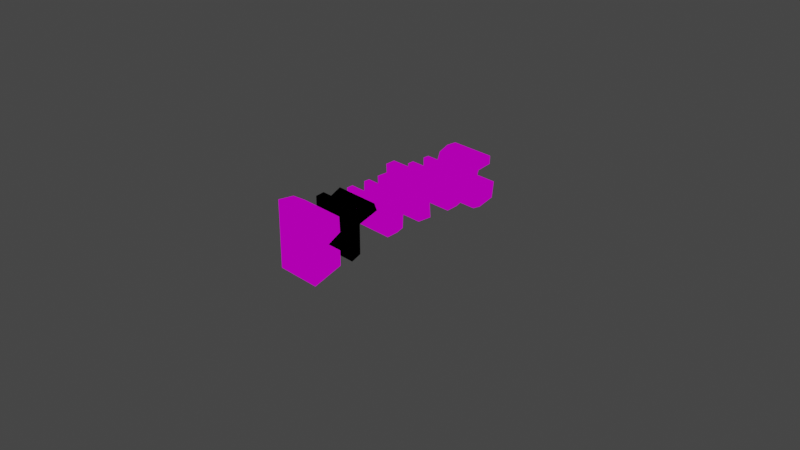 # Source: brutus.blend  (saved by Blender 2.91.10; exported with 4.5.12 LTS)
import bpy
from mathutils import Matrix  # noqa: F401  (used for matrix-valued properties, if any)

bpy.ops.wm.read_factory_settings(use_empty=True)
scene = bpy.context.scene
scene.name = 'Scene'

# ---- collections
col_collection = bpy.data.collections.new('Collection'); scene.collection.children.link(col_collection)

# ---- images (referenced by path relative to the original .blend; pixels are not part of the script)
import os
ASSET_DIR = os.environ.get("B2B_ASSET_DIR", "")  # directory of the original .blend (textures are referenced by path, not embedded)
HERE = os.path.dirname(os.path.abspath(__file__))  # packed textures are extracted next to this script under _unpacked/

def load_image(name, relpath, width, height, colorspace="sRGB"):
    """Load a texture the original file referenced (path relative to the .blend, or extracted next to this script)."""
    p = next((c for c in (os.path.join(HERE, relpath), os.path.join(ASSET_DIR, relpath)) if relpath and os.path.exists(c)), "")
    if p:
        img = bpy.data.images.load(p, check_existing=True)
        img.name = name
    else:  # same state as the original file: an image datablock whose file is absent (Cycles renders it pink)
        img = bpy.data.images.new(name, width, height)
        img.source = "FILE"
        img.filepath = "//" + (relpath or name)
    img.colorspace_settings.name = colorspace
    return img
img_oceanblue_png = load_image('oceanblue.png', 'oceanblue.png', 1024, 1024, 'sRGB')

# ---- materials (node trees are filled in below, after node groups)
mat_sm64_material = bpy.data.materials.new('sm64_material')
mat_sm64_material.use_transparency_overlap = False
mat_sm64_material.show_transparent_back = False
mat_sm64_material.use_transparent_shadow = False

# ---- node groups
ng_create_tex_coord_u_f3d_v3 = bpy.data.node_groups.new('Create Tex Coord U F3D v3', 'ShaderNodeTree')
_s = ng_create_tex_coord_u_f3d_v3.interface.new_socket(name='Color', in_out='OUTPUT', socket_type='NodeSocketColor')
_s.default_value = (0.0, 0.0, 0.0, 0.0)
_s = ng_create_tex_coord_u_f3d_v3.interface.new_socket(name='UV', in_out='INPUT', socket_type='NodeSocketFloat')
_s = ng_create_tex_coord_u_f3d_v3.interface.new_socket(name='Image Factor', in_out='INPUT', socket_type='NodeSocketFloat')
_s = ng_create_tex_coord_u_f3d_v3.interface.new_socket(name='Normalized L', in_out='INPUT', socket_type='NodeSocketFloat')
_s = ng_create_tex_coord_u_f3d_v3.interface.new_socket(name='Normalized H', in_out='INPUT', socket_type='NodeSocketFloat')
_s = ng_create_tex_coord_u_f3d_v3.interface.new_socket(name='Clamp', in_out='INPUT', socket_type='NodeSocketFloat')
_s = ng_create_tex_coord_u_f3d_v3.interface.new_socket(name='Normalized Mask', in_out='INPUT', socket_type='NodeSocketFloat')
_s = ng_create_tex_coord_u_f3d_v3.interface.new_socket(name='Mirror', in_out='INPUT', socket_type='NodeSocketFloat')
_s = ng_create_tex_coord_u_f3d_v3.interface.new_socket(name='Shift', in_out='INPUT', socket_type='NodeSocketFloat')
_s = ng_create_tex_coord_u_f3d_v3.interface.new_socket(name='Scale', in_out='INPUT', socket_type='NodeSocketFloat')
_s = ng_create_tex_coord_u_f3d_v3.interface.new_socket(name='Normalized Half Pixel', in_out='INPUT', socket_type='NodeSocketFloat')
_N = ng_create_tex_coord_u_f3d_v3.nodes; _L = ng_create_tex_coord_u_f3d_v3.links
n0 = _N.new('NodeGroupInput'); n0.name = 'Group Input'; n0.location = (-800, 0)
n1 = _N.new('NodeGroupOutput'); n1.name = 'Group Output'; n1.location = (2800, 0)
n2 = _N.new('ShaderNodeMath'); n2.name = 'Math'; n2.location = (-400, 0)
n2.operation = 'POWER'
n2.inputs[2].default_value = 0.0
n3 = _N.new('ShaderNodeMath'); n3.name = 'Math.001'; n3.location = (-400, -200)
n3.operation = 'MULTIPLY'
n3.inputs[2].default_value = 0.0
n4 = _N.new('ShaderNodeMath'); n4.name = 'Math.002'; n4.location = (-200, -200)
n4.operation = 'MULTIPLY'
n4.inputs[2].default_value = 0.0
n5 = _N.new('ShaderNodeMath'); n5.name = 'Math.003'; n5.location = (0, 0)
n5.operation = 'SUBTRACT'
n5.inputs[2].default_value = 0.0
n6 = _N.new('ShaderNodeMath'); n6.name = 'Max of NOT zero'; n6.location = (200, 0)
n6.label = 'Max of NOT zero'
n6.operation = 'MAXIMUM'
n6.inputs[2].default_value = 0.0
n7 = _N.new('ShaderNodeMath'); n7.name = 'Math.004'; n7.location = (400, 200)
n7.operation = 'SUBTRACT'
n7.inputs[2].default_value = 0.0
n8 = _N.new('ShaderNodeMath'); n8.name = 'Math.005'; n8.location = (400, 0)
n8.operation = 'MINIMUM'
n8.inputs[2].default_value = 0.0
n9 = _N.new('ShaderNodeMix'); n9.name = 'Mix'; n9.location = (600, 0)
n9.data_type = 'RGBA'
n10 = _N.new('ShaderNodeMath'); n10.name = 'Math.006'; n10.location = (800, -400)
n10.operation = 'MODULO'
n10.inputs[2].default_value = 0.0
n11 = _N.new('ShaderNodeMath'); n11.name = 'Math.007'; n11.location = (800, 0)
n11.operation = 'LESS_THAN'
n11.inputs[1].default_value = 0.0
n11.inputs[2].default_value = 0.0
n12 = _N.new('ShaderNodeMath'); n12.name = 'Math.008'; n12.location = (800, -200)
n12.inputs[2].default_value = 0.0
n13 = _N.new('ShaderNodeMix'); n13.name = 'Mix.001'; n13.location = (1000, -200)
n13.data_type = 'RGBA'
n14 = _N.new('ShaderNodeMath'); n14.name = 'Math.009'; n14.location = (1000, -600)
n14.operation = 'ABSOLUTE'
n14.inputs[1].default_value = 0.0
n14.inputs[2].default_value = 0.0
n15 = _N.new('ShaderNodeMath'); n15.name = 'Math.010'; n15.location = (1200, -600)
n15.operation = 'DIVIDE'
n15.inputs[2].default_value = 0.0
n16 = _N.new('ShaderNodeMath'); n16.name = 'Math.011'; n16.location = (1400, -600)
n16.operation = 'FLOOR'
n16.inputs[1].default_value = 0.0
n16.inputs[2].default_value = 0.0
n17 = _N.new('ShaderNodeMath'); n17.name = 'Math.012'; n17.location = (1600, -600)
n17.operation = 'MODULO'
n17.inputs[1].default_value = 2.0
n17.inputs[2].default_value = 0.0
n18 = _N.new('ShaderNodeMath'); n18.name = 'Math.013'; n18.location = (1600, -800)
n18.operation = 'SUBTRACT'
n18.inputs[0].default_value = 1.0
n18.inputs[2].default_value = 0.0
n19 = _N.new('ShaderNodeMix'); n19.name = 'Mix.002'; n19.location = (1800, -600)
n19.data_type = 'RGBA'
n20 = _N.new('ShaderNodeMath'); n20.name = 'Math.014'; n20.location = (2000, -400)
n20.operation = 'MULTIPLY'
n20.inputs[2].default_value = 0.0
n21 = _N.new('ShaderNodeMath'); n21.name = 'Math.015'; n21.location = (2000, -200)
n21.operation = 'SUBTRACT'
n21.inputs[2].default_value = 0.0
n22 = _N.new('ShaderNodeMix'); n22.name = 'Mix.003'; n22.location = (2200, -200)
n22.data_type = 'RGBA'
n23 = _N.new('ShaderNodeMath'); n23.name = 'Math.016'; n23.location = (800, -1000)
n23.operation = 'GREATER_THAN'
n23.inputs[1].default_value = 0.0
n23.inputs[2].default_value = 0.0
n24 = _N.new('ShaderNodeMix'); n24.name = 'Mix.004'; n24.location = (2400, -200)
n24.data_type = 'RGBA'
_L.new(n0.outputs[7], n2.inputs[1])
_L.new(n0.outputs[0], n3.inputs[0])
_L.new(n2.outputs[0], n3.inputs[1])
_L.new(n3.outputs[0], n4.inputs[0])
_L.new(n0.outputs[8], n4.inputs[1])
_L.new(n4.outputs[0], n5.inputs[0])
_L.new(n0.outputs[2], n5.inputs[1])
_L.new(n0.outputs[9], n6.inputs[0])
_L.new(n5.outputs[0], n6.inputs[1])
_L.new(n0.outputs[3], n7.inputs[0])
_L.new(n0.outputs[9], n7.inputs[1])
_L.new(n7.outputs[0], n8.inputs[0])
_L.new(n6.outputs[0], n8.inputs[1])
_L.new(n0.outputs[4], n9.inputs[0])
_L.new(n5.outputs[0], n9.inputs[6])
_L.new(n8.outputs[0], n9.inputs[7])
_L.new(n9.outputs[2], n10.inputs[0])
_L.new(n0.outputs[5], n10.inputs[1])
_L.new(n9.outputs[2], n11.inputs[0])
_L.new(n0.outputs[5], n12.inputs[0])
_L.new(n10.outputs[0], n12.inputs[1])
_L.new(n11.outputs[0], n13.inputs[0])
_L.new(n10.outputs[0], n13.inputs[6])
_L.new(n12.outputs[0], n13.inputs[7])
_L.new(n9.outputs[2], n14.inputs[0])
_L.new(n14.outputs[0], n15.inputs[0])
_L.new(n0.outputs[5], n15.inputs[1])
_L.new(n15.outputs[0], n16.inputs[0])
_L.new(n16.outputs[0], n17.inputs[0])
_L.new(n17.outputs[0], n18.inputs[1])
_L.new(n11.outputs[0], n19.inputs[0])
_L.new(n17.outputs[0], n19.inputs[6])
_L.new(n18.outputs[0], n19.inputs[7])
_L.new(n19.outputs[2], n20.inputs[0])
_L.new(n0.outputs[6], n20.inputs[1])
_L.new(n0.outputs[5], n21.inputs[0])
_L.new(n13.outputs[2], n21.inputs[1])
_L.new(n20.outputs[0], n22.inputs[0])
_L.new(n13.outputs[2], n22.inputs[6])
_L.new(n21.outputs[0], n22.inputs[7])
_L.new(n0.outputs[5], n23.inputs[0])
_L.new(n23.outputs[0], n24.inputs[0])
_L.new(n8.outputs[0], n24.inputs[6])
_L.new(n22.outputs[2], n24.inputs[7])
_L.new(n24.outputs[2], n1.inputs[0])
n1.is_active_output = True
ng_create_tex_coord_v_f3d_v3 = bpy.data.node_groups.new('Create Tex Coord V F3D v3', 'ShaderNodeTree')
_s = ng_create_tex_coord_v_f3d_v3.interface.new_socket(name='Color', in_out='OUTPUT', socket_type='NodeSocketColor')
_s.default_value = (0.0, 0.0, 0.0, 0.0)
_s = ng_create_tex_coord_v_f3d_v3.interface.new_socket(name='UV', in_out='INPUT', socket_type='NodeSocketFloat')
_s = ng_create_tex_coord_v_f3d_v3.interface.new_socket(name='Image Factor', in_out='INPUT', socket_type='NodeSocketFloat')
_s = ng_create_tex_coord_v_f3d_v3.interface.new_socket(name='Normalized L', in_out='INPUT', socket_type='NodeSocketFloat')
_s = ng_create_tex_coord_v_f3d_v3.interface.new_socket(name='Normalized H', in_out='INPUT', socket_type='NodeSocketFloat')
_s = ng_create_tex_coord_v_f3d_v3.interface.new_socket(name='Clamp', in_out='INPUT', socket_type='NodeSocketFloat')
_s = ng_create_tex_coord_v_f3d_v3.interface.new_socket(name='Normalized Mask', in_out='INPUT', socket_type='NodeSocketFloat')
_s = ng_create_tex_coord_v_f3d_v3.interface.new_socket(name='Mirror', in_out='INPUT', socket_type='NodeSocketFloat')
_s = ng_create_tex_coord_v_f3d_v3.interface.new_socket(name='Shift', in_out='INPUT', socket_type='NodeSocketFloat')
_s = ng_create_tex_coord_v_f3d_v3.interface.new_socket(name='Scale', in_out='INPUT', socket_type='NodeSocketFloat')
_s = ng_create_tex_coord_v_f3d_v3.interface.new_socket(name='Normalized Half Pixel', in_out='INPUT', socket_type='NodeSocketFloat')
_N = ng_create_tex_coord_v_f3d_v3.nodes; _L = ng_create_tex_coord_v_f3d_v3.links
n0 = _N.new('NodeGroupInput'); n0.name = 'Group Input'; n0.location = (-800, 0)
n1 = _N.new('NodeGroupOutput'); n1.name = 'Group Output'; n1.location = (2800, 0)
n2 = _N.new('ShaderNodeMath'); n2.name = 'Math'; n2.location = (-400, 200)
n2.operation = 'MULTIPLY_ADD'
n2.inputs[1].default_value = -1.0
n2.inputs[2].default_value = 1.0
n3 = _N.new('ShaderNodeMath'); n3.name = 'Math.001'; n3.location = (-400, 0)
n3.operation = 'POWER'
n3.inputs[2].default_value = 0.0
n4 = _N.new('ShaderNodeMath'); n4.name = 'Math.002'; n4.location = (-400, -200)
n4.operation = 'MULTIPLY'
n4.inputs[2].default_value = 0.0
n5 = _N.new('ShaderNodeMath'); n5.name = 'Math.003'; n5.location = (-200, -200)
n5.operation = 'MULTIPLY'
n5.inputs[2].default_value = 0.0
n6 = _N.new('ShaderNodeMath'); n6.name = 'Math.004'; n6.location = (-200, -400)
n6.operation = 'MULTIPLY_ADD'
n6.inputs[1].default_value = -1.0
n6.inputs[2].default_value = 1.0
n7 = _N.new('ShaderNodeMath'); n7.name = 'Math.005'; n7.location = (0, 0)
n7.operation = 'SUBTRACT'
n7.inputs[2].default_value = 0.0
n8 = _N.new('ShaderNodeMath'); n8.name = 'Max of NOT zero'; n8.location = (200, 0)
n8.label = 'Max of NOT zero'
n8.operation = 'MAXIMUM'
n8.inputs[2].default_value = 0.0
n9 = _N.new('ShaderNodeMath'); n9.name = 'Math.006'; n9.location = (400, 200)
n9.operation = 'SUBTRACT'
n9.inputs[2].default_value = 0.0
n10 = _N.new('ShaderNodeMath'); n10.name = 'Math.007'; n10.location = (400, 0)
n10.operation = 'MINIMUM'
n10.inputs[2].default_value = 0.0
n11 = _N.new('ShaderNodeMix'); n11.name = 'Mix'; n11.location = (600, 0)
n11.data_type = 'RGBA'
n12 = _N.new('ShaderNodeMath'); n12.name = 'Math.008'; n12.location = (800, -400)
n12.operation = 'MODULO'
n12.inputs[2].default_value = 0.0
n13 = _N.new('ShaderNodeMath'); n13.name = 'Math.009'; n13.location = (800, 0)
n13.operation = 'LESS_THAN'
n13.inputs[1].default_value = 0.0
n13.inputs[2].default_value = 0.0
n14 = _N.new('ShaderNodeMath'); n14.name = 'Math.010'; n14.location = (800, -200)
n14.inputs[2].default_value = 0.0
n15 = _N.new('ShaderNodeMix'); n15.name = 'Mix.001'; n15.location = (1000, -200)
n15.data_type = 'RGBA'
n16 = _N.new('ShaderNodeMath'); n16.name = 'Math.011'; n16.location = (1000, -600)
n16.operation = 'ABSOLUTE'
n16.inputs[1].default_value = 0.0
n16.inputs[2].default_value = 0.0
n17 = _N.new('ShaderNodeMath'); n17.name = 'Math.012'; n17.location = (1200, -600)
n17.operation = 'DIVIDE'
n17.inputs[2].default_value = 0.0
n18 = _N.new('ShaderNodeMath'); n18.name = 'Math.013'; n18.location = (1400, -600)
n18.operation = 'FLOOR'
n18.inputs[1].default_value = 0.0
n18.inputs[2].default_value = 0.0
n19 = _N.new('ShaderNodeMath'); n19.name = 'Math.014'; n19.location = (1600, -600)
n19.operation = 'MODULO'
n19.inputs[1].default_value = 2.0
n19.inputs[2].default_value = 0.0
n20 = _N.new('ShaderNodeMath'); n20.name = 'Math.015'; n20.location = (1600, -800)
n20.operation = 'SUBTRACT'
n20.inputs[0].default_value = 1.0
n20.inputs[2].default_value = 0.0
n21 = _N.new('ShaderNodeMix'); n21.name = 'Mix.002'; n21.location = (1800, -600)
n21.data_type = 'RGBA'
n22 = _N.new('ShaderNodeMath'); n22.name = 'Math.016'; n22.location = (2000, -400)
n22.operation = 'MULTIPLY'
n22.inputs[2].default_value = 0.0
n23 = _N.new('ShaderNodeMath'); n23.name = 'Math.017'; n23.location = (2000, -200)
n23.operation = 'SUBTRACT'
n23.inputs[2].default_value = 0.0
n24 = _N.new('ShaderNodeMix'); n24.name = 'Mix.003'; n24.location = (2200, -200)
n24.data_type = 'RGBA'
n25 = _N.new('ShaderNodeMath'); n25.name = 'Math.018'; n25.location = (800, -1000)
n25.operation = 'GREATER_THAN'
n25.inputs[1].default_value = 0.0
n25.inputs[2].default_value = 0.0
n26 = _N.new('ShaderNodeMix'); n26.name = 'Mix.004'; n26.location = (2400, -200)
n26.data_type = 'RGBA'
_L.new(n0.outputs[0], n2.inputs[0])
_L.new(n0.outputs[7], n3.inputs[1])
_L.new(n2.outputs[0], n4.inputs[0])
_L.new(n3.outputs[0], n4.inputs[1])
_L.new(n4.outputs[0], n5.inputs[0])
_L.new(n0.outputs[8], n5.inputs[1])
_L.new(n5.outputs[0], n6.inputs[0])
_L.new(n6.outputs[0], n7.inputs[0])
_L.new(n0.outputs[2], n7.inputs[1])
_L.new(n0.outputs[9], n8.inputs[0])
_L.new(n7.outputs[0], n8.inputs[1])
_L.new(n0.outputs[3], n9.inputs[0])
_L.new(n0.outputs[9], n9.inputs[1])
_L.new(n9.outputs[0], n10.inputs[0])
_L.new(n8.outputs[0], n10.inputs[1])
_L.new(n0.outputs[4], n11.inputs[0])
_L.new(n7.outputs[0], n11.inputs[6])
_L.new(n10.outputs[0], n11.inputs[7])
_L.new(n11.outputs[2], n12.inputs[0])
_L.new(n0.outputs[5], n12.inputs[1])
_L.new(n11.outputs[2], n13.inputs[0])
_L.new(n0.outputs[5], n14.inputs[0])
_L.new(n12.outputs[0], n14.inputs[1])
_L.new(n13.outputs[0], n15.inputs[0])
_L.new(n12.outputs[0], n15.inputs[6])
_L.new(n14.outputs[0], n15.inputs[7])
_L.new(n11.outputs[2], n16.inputs[0])
_L.new(n16.outputs[0], n17.inputs[0])
_L.new(n0.outputs[5], n17.inputs[1])
_L.new(n17.outputs[0], n18.inputs[0])
_L.new(n18.outputs[0], n19.inputs[0])
_L.new(n19.outputs[0], n20.inputs[1])
_L.new(n13.outputs[0], n21.inputs[0])
_L.new(n19.outputs[0], n21.inputs[6])
_L.new(n20.outputs[0], n21.inputs[7])
_L.new(n21.outputs[2], n22.inputs[0])
_L.new(n0.outputs[6], n22.inputs[1])
_L.new(n0.outputs[5], n23.inputs[0])
_L.new(n15.outputs[2], n23.inputs[1])
_L.new(n22.outputs[0], n24.inputs[0])
_L.new(n15.outputs[2], n24.inputs[6])
_L.new(n23.outputs[0], n24.inputs[7])
_L.new(n0.outputs[5], n25.inputs[0])
_L.new(n25.outputs[0], n26.inputs[0])
_L.new(n10.outputs[0], n26.inputs[6])
_L.new(n24.outputs[2], n26.inputs[7])
_L.new(n26.outputs[2], n1.inputs[0])
n1.is_active_output = True
ng_get_uv_f3d_v3 = bpy.data.node_groups.new('Get UV F3D v3', 'ShaderNodeTree')
_s = ng_get_uv_f3d_v3.interface.new_socket(name='Vector', in_out='OUTPUT', socket_type='NodeSocketVector')
_s.min_value = 0.0
_s.max_value = 0.0
_s = ng_get_uv_f3d_v3.interface.new_socket(name='Texture Gen', in_out='INPUT', socket_type='NodeSocketFloat')
_s = ng_get_uv_f3d_v3.interface.new_socket(name='Texture Gen Linear', in_out='INPUT', socket_type='NodeSocketFloat')
_s = ng_get_uv_f3d_v3.interface.new_socket(name='Image Factor', in_out='INPUT', socket_type='NodeSocketVector')
_s.min_value = 0.0
_s.max_value = -3.403e+38
_s = ng_get_uv_f3d_v3.interface.new_socket(name='Normalized L', in_out='INPUT', socket_type='NodeSocketVector')
_s.min_value = 0.0
_s.max_value = -3.403e+38
_s = ng_get_uv_f3d_v3.interface.new_socket(name='Normalized H', in_out='INPUT', socket_type='NodeSocketVector')
_s.min_value = 0.0
_s.max_value = -3.403e+38
_s = ng_get_uv_f3d_v3.interface.new_socket(name='Clamp', in_out='INPUT', socket_type='NodeSocketVector')
_s.min_value = 0.0
_s.max_value = -3.403e+38
_s = ng_get_uv_f3d_v3.interface.new_socket(name='Normalized Mask', in_out='INPUT', socket_type='NodeSocketVector')
_s.min_value = 0.0
_s.max_value = -3.403e+38
_s = ng_get_uv_f3d_v3.interface.new_socket(name='Mirror', in_out='INPUT', socket_type='NodeSocketVector')
_s.min_value = 0.0
_s.max_value = -3.403e+38
_s = ng_get_uv_f3d_v3.interface.new_socket(name='Shift', in_out='INPUT', socket_type='NodeSocketVector')
_s.min_value = 0.0
_s.max_value = -3.403e+38
_s = ng_get_uv_f3d_v3.interface.new_socket(name='Scale', in_out='INPUT', socket_type='NodeSocketVector')
_s.min_value = 0.0
_s.max_value = -3.403e+38
_s = ng_get_uv_f3d_v3.interface.new_socket(name='Normalized Half Pixel', in_out='INPUT', socket_type='NodeSocketVector')
_s.min_value = 0.0
_s.max_value = -3.403e+38
_N = ng_get_uv_f3d_v3.nodes; _L = ng_get_uv_f3d_v3.links
n0 = _N.new('NodeGroupInput'); n0.name = 'Group Input'; n0.location = (-300, 0)
n1 = _N.new('NodeGroupOutput'); n1.name = 'Group Output'; n1.location = (2400, 0)
n2 = _N.new('ShaderNodeSeparateXYZ'); n2.name = 'Split Texture Vector'; n2.location = (0, 0)
n2.label = 'Split Texture Vector'
n3 = _N.new('ShaderNodeSeparateXYZ'); n3.name = 'Split Texture Vector.001'; n3.location = (0, -100)
n3.label = 'Split Texture Vector'
n4 = _N.new('ShaderNodeSeparateXYZ'); n4.name = 'Split Texture Vector.002'; n4.location = (0, -200)
n4.label = 'Split Texture Vector'
n5 = _N.new('ShaderNodeSeparateXYZ'); n5.name = 'Split Texture Vector.003'; n5.location = (0, -300)
n5.label = 'Split Texture Vector'
n6 = _N.new('ShaderNodeSeparateXYZ'); n6.name = 'Split Texture Vector.004'; n6.location = (0, -400)
n6.label = 'Split Texture Vector'
n7 = _N.new('ShaderNodeSeparateXYZ'); n7.name = 'Split Texture Vector.005'; n7.location = (0, -500)
n7.label = 'Split Texture Vector'
n8 = _N.new('ShaderNodeSeparateXYZ'); n8.name = 'Split Texture Vector.006'; n8.location = (0, -600)
n8.label = 'Split Texture Vector'
n9 = _N.new('ShaderNodeSeparateXYZ'); n9.name = 'Split Texture Vector.007'; n9.location = (0, -700)
n9.label = 'Split Texture Vector'
n10 = _N.new('ShaderNodeSeparateXYZ'); n10.name = 'Split Texture Vector.008'; n10.location = (0, -800)
n10.label = 'Split Texture Vector'
n11 = _N.new('ShaderNodeUVMap'); n11.name = 'UV Map'; n11.location = (300, 0)
n11.uv_map = 'UVMap'
n12 = _N.new('ShaderNodeNewGeometry'); n12.name = 'Geometry'; n12.location = (300, -100)
n13 = _N.new('ShaderNodeVectorTransform'); n13.name = 'Vector Transform'; n13.location = (300, -200)
n13.vector_type = 'NORMAL'
n13.convert_to = 'CAMERA'
n14 = _N.new('ShaderNodeVectorMath'); n14.name = 'Vector Math'; n14.location = (600, 0)
n14.inputs[1].default_value = (1.0, 1.0, 1.0)
n15 = _N.new('ShaderNodeSeparateXYZ'); n15.name = 'Separate XYZ'; n15.location = (600, -100)
n16 = _N.new('ShaderNodeMath'); n16.name = 'Math'; n16.location = (600, -200)
n16.operation = 'DIVIDE'
n16.inputs[1].default_value = -2.0
n16.inputs[2].default_value = 0.0
n17 = _N.new('ShaderNodeMath'); n17.name = 'Math.001'; n17.location = (600, -300)
n17.operation = 'DIVIDE'
n17.inputs[1].default_value = -2.0
n17.inputs[2].default_value = 0.0
n18 = _N.new('ShaderNodeMath'); n18.name = 'Math.002'; n18.location = (900, 0)
n18.operation = 'MULTIPLY'
n18.inputs[2].default_value = 0.0
n19 = _N.new('ShaderNodeMath'); n19.name = 'Math.003'; n19.location = (900, -100)
n19.operation = 'MULTIPLY'
n19.inputs[2].default_value = 0.0
n20 = _N.new('ShaderNodeCombineXYZ'); n20.name = 'Combine XYZ'; n20.location = (1200, -300)
n21 = _N.new('ShaderNodeMath'); n21.name = 'Math.004'; n21.location = (600, -600)
n21.operation = 'ARCCOSINE'
n21.inputs[1].default_value = 0.0
n21.inputs[2].default_value = 0.0
n22 = _N.new('ShaderNodeMath'); n22.name = 'Math.005'; n22.location = (600, -700)
n22.operation = 'ARCCOSINE'
n22.inputs[1].default_value = 0.0
n22.inputs[2].default_value = 0.0
n23 = _N.new('ShaderNodeMath'); n23.name = 'Math.006'; n23.location = (600, -800)
n23.operation = 'MULTIPLY'
n23.inputs[2].default_value = 0.0
n24 = _N.new('ShaderNodeMath'); n24.name = 'Math.007'; n24.location = (600, -900)
n24.operation = 'MULTIPLY'
n24.inputs[2].default_value = 0.0
n25 = _N.new('ShaderNodeCombineXYZ'); n25.name = 'Combine XYZ.001'; n25.location = (1200, -600)
n26 = _N.new('ShaderNodeMix'); n26.name = 'Mix'; n26.location = (1500, 0)
n26.data_type = 'RGBA'
n27 = _N.new('ShaderNodeMix'); n27.name = 'Mix.001'; n27.location = (1500, -100)
n27.data_type = 'RGBA'
n28 = _N.new('ShaderNodeSeparateXYZ'); n28.name = 'Separate XYZ.001'; n28.location = (1800, 500)
n29 = _N.new('ShaderNodeGroup'); n29.name = 'Create Tex Coord'; n29.location = (2000, 500)
n29.label = 'Create Tex Coord'
n29.node_tree = ng_create_tex_coord_u_f3d_v3
n30 = _N.new('ShaderNodeGroup'); n30.name = 'Create Tex Coord.001'; n30.location = (2000, 300)
n30.label = 'Create Tex Coord'
n30.node_tree = ng_create_tex_coord_v_f3d_v3
n31 = _N.new('ShaderNodeCombineXYZ'); n31.name = 'Combine XYZ.002'; n31.location = (2200, 500)
_L.new(n0.outputs[2], n2.inputs[0])
_L.new(n0.outputs[3], n3.inputs[0])
_L.new(n0.outputs[4], n4.inputs[0])
_L.new(n0.outputs[5], n5.inputs[0])
_L.new(n0.outputs[6], n6.inputs[0])
_L.new(n0.outputs[7], n7.inputs[0])
_L.new(n0.outputs[8], n8.inputs[0])
_L.new(n0.outputs[9], n9.inputs[0])
_L.new(n0.outputs[10], n10.inputs[0])
_L.new(n12.outputs[1], n13.inputs[0])
_L.new(n13.outputs[0], n14.inputs[0])
_L.new(n14.outputs[0], n15.inputs[0])
_L.new(n15.outputs[0], n16.inputs[0])
_L.new(n15.outputs[1], n17.inputs[0])
_L.new(n16.outputs[0], n18.inputs[0])
_L.new(n17.outputs[0], n19.inputs[0])
_L.new(n2.outputs[0], n18.inputs[1])
_L.new(n2.outputs[1], n19.inputs[1])
_L.new(n18.outputs[0], n20.inputs[0])
_L.new(n19.outputs[0], n20.inputs[1])
_L.new(n16.outputs[0], n21.inputs[0])
_L.new(n17.outputs[0], n22.inputs[0])
_L.new(n21.outputs[0], n23.inputs[0])
_L.new(n22.outputs[0], n24.inputs[0])
_L.new(n2.outputs[0], n23.inputs[1])
_L.new(n2.outputs[1], n24.inputs[1])
_L.new(n23.outputs[0], n25.inputs[0])
_L.new(n24.outputs[0], n25.inputs[1])
_L.new(n0.outputs[0], n26.inputs[0])
_L.new(n11.outputs[0], n26.inputs[6])
_L.new(n20.outputs[0], n26.inputs[7])
_L.new(n0.outputs[1], n27.inputs[0])
_L.new(n26.outputs[2], n27.inputs[6])
_L.new(n25.outputs[0], n27.inputs[7])
_L.new(n27.outputs[2], n28.inputs[0])
_L.new(n2.outputs[0], n29.inputs[1])
_L.new(n3.outputs[0], n29.inputs[2])
_L.new(n4.outputs[0], n29.inputs[3])
_L.new(n5.outputs[0], n29.inputs[4])
_L.new(n6.outputs[0], n29.inputs[5])
_L.new(n7.outputs[0], n29.inputs[6])
_L.new(n8.outputs[0], n29.inputs[7])
_L.new(n9.outputs[0], n29.inputs[8])
_L.new(n10.outputs[0], n29.inputs[9])
_L.new(n2.outputs[1], n30.inputs[1])
_L.new(n3.outputs[1], n30.inputs[2])
_L.new(n4.outputs[1], n30.inputs[3])
_L.new(n5.outputs[1], n30.inputs[4])
_L.new(n6.outputs[1], n30.inputs[5])
_L.new(n7.outputs[1], n30.inputs[6])
_L.new(n8.outputs[1], n30.inputs[7])
_L.new(n9.outputs[1], n30.inputs[8])
_L.new(n10.outputs[1], n30.inputs[9])
_L.new(n28.outputs[0], n29.inputs[0])
_L.new(n28.outputs[1], n30.inputs[0])
_L.new(n29.outputs[0], n31.inputs[0])
_L.new(n30.outputs[0], n31.inputs[1])
_L.new(n31.outputs[0], n1.inputs[0])
n1.is_active_output = True
ng_get_texture_color_f3d_v3 = bpy.data.node_groups.new('Get Texture Color F3D v3', 'ShaderNodeTree')
_s = ng_get_texture_color_f3d_v3.interface.new_socket(name='Color', in_out='OUTPUT', socket_type='NodeSocketColor')
_s = ng_get_texture_color_f3d_v3.interface.new_socket(name='Alpha', in_out='OUTPUT', socket_type='NodeSocketFloat')
_s = ng_get_texture_color_f3d_v3.interface.new_socket(name='Color', in_out='INPUT', socket_type='NodeSocketColor')
_s = ng_get_texture_color_f3d_v3.interface.new_socket(name='Alpha', in_out='INPUT', socket_type='NodeSocketFloat')
_s = ng_get_texture_color_f3d_v3.interface.new_socket(name='Is Greyscale', in_out='INPUT', socket_type='NodeSocketFloat')
_s = ng_get_texture_color_f3d_v3.interface.new_socket(name='Has Alpha', in_out='INPUT', socket_type='NodeSocketFloat')
_s = ng_get_texture_color_f3d_v3.interface.new_socket(name='Is Intensity', in_out='INPUT', socket_type='NodeSocketFloat')
_N = ng_get_texture_color_f3d_v3.nodes; _L = ng_get_texture_color_f3d_v3.links
n0 = _N.new('NodeGroupInput'); n0.name = 'Group Input'; n0.location = (0, 0)
n1 = _N.new('NodeGroupOutput'); n1.name = 'Group Output'; n1.location = (600, 0)
n2 = _N.new('ShaderNodeSeparateColor'); n2.name = 'Separate HSV'; n2.location = (300, 0)
n3 = _N.new('ShaderNodeMix'); n3.name = 'Mix'; n3.location = (300, -100)
n3.data_type = 'RGBA'
n4 = _N.new('ShaderNodeMix'); n4.name = 'Mix.001'; n4.location = (300, -200)
n4.data_type = 'RGBA'
n4.inputs[6].default_value = (1.0, 1.0, 1.0, 1.0)
n5 = _N.new('ShaderNodeMix'); n5.name = 'Mix.002'; n5.location = (300, -300)
n5.data_type = 'RGBA'
_L.new(n0.outputs[0], n2.inputs[0])
_L.new(n0.outputs[2], n3.inputs[0])
_L.new(n0.outputs[0], n3.inputs[6])
_L.new(n2.outputs[2], n3.inputs[7])
_L.new(n3.outputs[2], n1.inputs[0])
_L.new(n0.outputs[3], n4.inputs[0])
_L.new(n0.outputs[1], n4.inputs[7])
_L.new(n0.outputs[4], n5.inputs[0])
_L.new(n4.outputs[2], n5.inputs[6])
_L.new(n2.outputs[2], n5.inputs[7])
_L.new(n5.outputs[2], n1.inputs[1])
n1.is_active_output = True
ng_get_shade_color_f3d_v3 = bpy.data.node_groups.new('Get Shade Color F3D v3', 'ShaderNodeTree')
_s = ng_get_shade_color_f3d_v3.interface.new_socket(name='Color', in_out='OUTPUT', socket_type='NodeSocketColor')
_s = ng_get_shade_color_f3d_v3.interface.new_socket(name='Alpha', in_out='OUTPUT', socket_type='NodeSocketFloat')
_s = ng_get_shade_color_f3d_v3.interface.new_socket(name='Shading', in_out='INPUT', socket_type='NodeSocketFloat')
_s = ng_get_shade_color_f3d_v3.interface.new_socket(name='Lighting', in_out='INPUT', socket_type='NodeSocketFloat')
_s = ng_get_shade_color_f3d_v3.interface.new_socket(name='Ambient Color', in_out='INPUT', socket_type='NodeSocketColor')
_N = ng_get_shade_color_f3d_v3.nodes; _L = ng_get_shade_color_f3d_v3.links
n0 = _N.new('NodeGroupInput'); n0.name = 'Group Input'; n0.location = (-300, 0)
n1 = _N.new('NodeGroupOutput'); n1.name = 'Group Output'; n1.location = (600, 0)
n2 = _N.new('ShaderNodeBsdfDiffuse'); n2.name = 'Diffuse BSDF'; n2.location = (0, 0)
n3 = _N.new('ShaderNodeRGB'); n3.name = 'RGB'; n3.location = (0, -100)
n3.outputs[0].default_value = (1.0, 1.0, 1.0, 1.0)
n4 = _N.new('ShaderNodeShaderToRGB'); n4.name = 'Shader to RGB'; n4.location = (200, 0)
n5 = _N.new('ShaderNodeAttribute'); n5.name = 'Attribute'; n5.location = (200, -100)
n5.attribute_name = 'Col'
n6 = _N.new('ShaderNodeAttribute'); n6.name = 'Attribute.001'; n6.location = (200, -200)
n6.attribute_name = 'Alpha'
n7 = _N.new('ShaderNodeVectorMath'); n7.name = 'Vector Math'; n7.location = (400, 0)
n8 = _N.new('ShaderNodeMix'); n8.name = 'Mix'; n8.location = (600, 0)
n8.data_type = 'RGBA'
n9 = _N.new('ShaderNodeMix'); n9.name = 'Mix.001'; n9.location = (600, -100)
n9.data_type = 'RGBA'
n10 = _N.new('ShaderNodeMix'); n10.name = 'Mix.002'; n10.location = (600, -200)
n10.data_type = 'RGBA'
n10.inputs[7].default_value = (1.0, 1.0, 1.0, 1.0)
_L.new(n2.outputs[0], n4.inputs[0])
_L.new(n0.outputs[2], n7.inputs[0])
_L.new(n4.outputs[0], n7.inputs[1])
_L.new(n0.outputs[1], n8.inputs[0])
_L.new(n5.outputs[0], n8.inputs[6])
_L.new(n7.outputs[0], n8.inputs[7])
_L.new(n0.outputs[0], n9.inputs[0])
_L.new(n3.outputs[0], n9.inputs[6])
_L.new(n8.outputs[2], n9.inputs[7])
_L.new(n0.outputs[1], n10.inputs[0])
_L.new(n6.outputs[2], n10.inputs[6])
_L.new(n9.outputs[2], n1.inputs[0])
_L.new(n10.outputs[2], n1.inputs[1])
n1.is_active_output = True
ng_color_combiner_mix_f3d_v3 = bpy.data.node_groups.new('Color Combiner Mix F3D v3', 'ShaderNodeTree')
_s = ng_color_combiner_mix_f3d_v3.interface.new_socket(name='Output', in_out='OUTPUT', socket_type='NodeSocketColor')
_s = ng_color_combiner_mix_f3d_v3.interface.new_socket(name='A', in_out='INPUT', socket_type='NodeSocketColor')
_s = ng_color_combiner_mix_f3d_v3.interface.new_socket(name='B', in_out='INPUT', socket_type='NodeSocketColor')
_s = ng_color_combiner_mix_f3d_v3.interface.new_socket(name='C', in_out='INPUT', socket_type='NodeSocketColor')
_s = ng_color_combiner_mix_f3d_v3.interface.new_socket(name='D', in_out='INPUT', socket_type='NodeSocketColor')
_N = ng_color_combiner_mix_f3d_v3.nodes; _L = ng_color_combiner_mix_f3d_v3.links
n0 = _N.new('NodeGroupInput'); n0.name = 'Group Input'; n0.location = (-300, 0)
n1 = _N.new('NodeGroupOutput'); n1.name = 'Group Output'; n1.location = (600, 0)
n2 = _N.new('ShaderNodeMix'); n2.name = 'Subtract'; n2.location = (0, 0)
n2.label = 'Subtract'
n2.data_type = 'RGBA'
n2.blend_type = 'SUBTRACT'
n2.inputs[0].default_value = 1.0
n3 = _N.new('ShaderNodeMix'); n3.name = 'Multiply'; n3.location = (0, -100)
n3.label = 'Multiply'
n3.data_type = 'RGBA'
n3.blend_type = 'MULTIPLY'
n3.inputs[0].default_value = 1.0
n4 = _N.new('ShaderNodeMix'); n4.name = 'Add'; n4.location = (0, -200)
n4.label = 'Add'
n4.data_type = 'RGBA'
n4.blend_type = 'ADD'
n4.inputs[0].default_value = 1.0
_L.new(n0.outputs[0], n2.inputs[6])
_L.new(n0.outputs[1], n2.inputs[7])
_L.new(n2.outputs[2], n3.inputs[6])
_L.new(n0.outputs[2], n3.inputs[7])
_L.new(n3.outputs[2], n4.inputs[6])
_L.new(n0.outputs[3], n4.inputs[7])
_L.new(n4.outputs[2], n1.inputs[0])
n1.is_active_output = True
ng_color_combiner_alpha_mix_f3d_v3 = bpy.data.node_groups.new('Color Combiner Alpha Mix F3D v3', 'ShaderNodeTree')
_s = ng_color_combiner_alpha_mix_f3d_v3.interface.new_socket(name='Output', in_out='OUTPUT', socket_type='NodeSocketFloat')
_s = ng_color_combiner_alpha_mix_f3d_v3.interface.new_socket(name='A', in_out='INPUT', socket_type='NodeSocketFloat')
_s = ng_color_combiner_alpha_mix_f3d_v3.interface.new_socket(name='B', in_out='INPUT', socket_type='NodeSocketFloat')
_s = ng_color_combiner_alpha_mix_f3d_v3.interface.new_socket(name='C', in_out='INPUT', socket_type='NodeSocketFloat')
_s = ng_color_combiner_alpha_mix_f3d_v3.interface.new_socket(name='D', in_out='INPUT', socket_type='NodeSocketFloat')
_N = ng_color_combiner_alpha_mix_f3d_v3.nodes; _L = ng_color_combiner_alpha_mix_f3d_v3.links
n0 = _N.new('NodeGroupInput'); n0.name = 'Group Input'; n0.location = (-300, 0)
n1 = _N.new('NodeGroupOutput'); n1.name = 'Group Output'; n1.location = (600, 0)
n2 = _N.new('ShaderNodeMath'); n2.name = 'Subtract'; n2.location = (0, 0)
n2.label = 'Subtract'
n2.operation = 'SUBTRACT'
n2.inputs[2].default_value = 0.0
n3 = _N.new('ShaderNodeMath'); n3.name = 'Multiply'; n3.location = (0, -100)
n3.label = 'Multiply'
n3.operation = 'MULTIPLY'
n3.inputs[2].default_value = 0.0
n4 = _N.new('ShaderNodeMath'); n4.name = 'Add'; n4.location = (0, -200)
n4.label = 'Add'
n4.inputs[2].default_value = 0.0
_L.new(n0.outputs[0], n2.inputs[0])
_L.new(n0.outputs[1], n2.inputs[1])
_L.new(n2.outputs[0], n3.inputs[0])
_L.new(n0.outputs[2], n3.inputs[1])
_L.new(n3.outputs[0], n4.inputs[0])
_L.new(n0.outputs[3], n4.inputs[1])
_L.new(n4.outputs[0], n1.inputs[0])
n1.is_active_output = True
ng_color_combiner_f3d_v3 = bpy.data.node_groups.new('Color Combiner F3D v3', 'ShaderNodeTree')
_s = ng_color_combiner_f3d_v3.interface.new_socket(name='Color Combiner', in_out='OUTPUT', socket_type='NodeSocketColor')
_s = ng_color_combiner_f3d_v3.interface.new_socket(name='Color Combiner Alpha', in_out='OUTPUT', socket_type='NodeSocketFloat')
_s = ng_color_combiner_f3d_v3.interface.new_socket(name='Case A 1', in_out='INPUT', socket_type='NodeSocketColor')
_s = ng_color_combiner_f3d_v3.interface.new_socket(name='Case B 1', in_out='INPUT', socket_type='NodeSocketColor')
_s = ng_color_combiner_f3d_v3.interface.new_socket(name='Case C 1', in_out='INPUT', socket_type='NodeSocketColor')
_s = ng_color_combiner_f3d_v3.interface.new_socket(name='Case D 1', in_out='INPUT', socket_type='NodeSocketColor')
_s = ng_color_combiner_f3d_v3.interface.new_socket(name='Case A Alpha 1', in_out='INPUT', socket_type='NodeSocketFloat')
_s = ng_color_combiner_f3d_v3.interface.new_socket(name='Case B Alpha 1', in_out='INPUT', socket_type='NodeSocketFloat')
_s = ng_color_combiner_f3d_v3.interface.new_socket(name='Case C Alpha 1', in_out='INPUT', socket_type='NodeSocketFloat')
_s = ng_color_combiner_f3d_v3.interface.new_socket(name='Case D Alpha 1', in_out='INPUT', socket_type='NodeSocketFloat')
_N = ng_color_combiner_f3d_v3.nodes; _L = ng_color_combiner_f3d_v3.links
n0 = _N.new('NodeGroupInput'); n0.name = 'Group Input'; n0.location = (-300, 0)
n1 = _N.new('NodeGroupOutput'); n1.name = 'Group Output'; n1.location = (900, 0)
n2 = _N.new('ShaderNodeGroup'); n2.name = 'Group'; n2.location = (600, 0)
n2.node_tree = ng_color_combiner_mix_f3d_v3
n3 = _N.new('ShaderNodeGroup'); n3.name = 'Group.001'; n3.location = (600, -200)
n3.node_tree = ng_color_combiner_alpha_mix_f3d_v3
_L.new(n0.outputs[0], n2.inputs[0])
_L.new(n0.outputs[1], n2.inputs[1])
_L.new(n0.outputs[2], n2.inputs[2])
_L.new(n0.outputs[3], n2.inputs[3])
_L.new(n0.outputs[4], n3.inputs[0])
_L.new(n0.outputs[5], n3.inputs[1])
_L.new(n0.outputs[6], n3.inputs[2])
_L.new(n0.outputs[7], n3.inputs[3])
_L.new(n2.outputs[0], n1.inputs[0])
_L.new(n3.outputs[0], n1.inputs[1])
n1.is_active_output = True
ng_f3d_v3 = bpy.data.node_groups.new('F3D v3', 'ShaderNodeTree')
_s = ng_f3d_v3.interface.new_socket(name='Output', in_out='OUTPUT', socket_type='NodeSocketShader')
_s = ng_f3d_v3.interface.new_socket(name='Cycle 1 RGB', in_out='INPUT', socket_type='NodeSocketColor')
_s = ng_f3d_v3.interface.new_socket(name='Cycle 1 Alpha', in_out='INPUT', socket_type='NodeSocketFloat')
_s = ng_f3d_v3.interface.new_socket(name='Cycle 2 RGB', in_out='INPUT', socket_type='NodeSocketColor')
_s = ng_f3d_v3.interface.new_socket(name='Cycle 2 Alpha', in_out='INPUT', socket_type='NodeSocketFloat')
_s = ng_f3d_v3.interface.new_socket(name='Cycle Type', in_out='INPUT', socket_type='NodeSocketFloat')
_s = ng_f3d_v3.interface.new_socket(name='Cull Front', in_out='INPUT', socket_type='NodeSocketFloat')
_s = ng_f3d_v3.interface.new_socket(name='Cull Back', in_out='INPUT', socket_type='NodeSocketFloat')
_N = ng_f3d_v3.nodes; _L = ng_f3d_v3.links
n0 = _N.new('NodeGroupInput'); n0.name = 'Group Input'; n0.location = (-300, 0)
n1 = _N.new('NodeGroupOutput'); n1.name = 'Group Output'; n1.location = (900, 0)
n2 = _N.new('ShaderNodeMix'); n2.name = 'Cycle Mix RGB'; n2.location = (0, 0)
n2.label = 'Cycle Mix RGB'
n2.data_type = 'RGBA'
n3 = _N.new('ShaderNodeMix'); n3.name = 'Cycle Mix Alpha'; n3.location = (0, -100)
n3.label = 'Cycle Mix Alpha'
n3.data_type = 'RGBA'
n4 = _N.new('ShaderNodeNewGeometry'); n4.name = 'Is Backfacing'; n4.location = (300, 0)
n4.label = 'Is Backfacing'
n5 = _N.new('ShaderNodeMath'); n5.name = 'Multiply Cull Front'; n5.location = (600, 0)
n5.label = 'Multiply Cull Front'
n5.operation = 'MULTIPLY'
n5.inputs[2].default_value = 0.0
n6 = _N.new('ShaderNodeMath'); n6.name = 'Multiply Cull Back'; n6.location = (600, -100)
n6.label = 'Multiply Cull Back'
n6.operation = 'MULTIPLY'
n6.inputs[2].default_value = 0.0
n7 = _N.new('ShaderNodeMix'); n7.name = 'Cull Alpha'; n7.location = (600, -200)
n7.label = 'Cull Alpha'
n7.data_type = 'RGBA'
n8 = _N.new('ShaderNodeMixShader'); n8.name = 'Mix Shader'; n8.location = (900, -300)
n9 = _N.new('ShaderNodeEeveeSpecular'); n9.name = 'Specular'; n9.location = (900, -600)
n9.inputs[4].default_value = 1.0
_L.new(n0.outputs[0], n2.inputs[6])
_L.new(n0.outputs[2], n2.inputs[7])
_L.new(n0.outputs[1], n3.inputs[6])
_L.new(n0.outputs[3], n3.inputs[7])
_L.new(n0.outputs[4], n2.inputs[0])
_L.new(n0.outputs[4], n3.inputs[0])
_L.new(n0.outputs[5], n5.inputs[0])
_L.new(n0.outputs[6], n6.inputs[0])
_L.new(n3.outputs[2], n5.inputs[1])
_L.new(n3.outputs[2], n6.inputs[1])
_L.new(n4.outputs[6], n7.inputs[0])
_L.new(n5.outputs[0], n7.inputs[6])
_L.new(n6.outputs[0], n7.inputs[7])
_L.new(n2.outputs[2], n8.inputs[2])
_L.new(n7.outputs[2], n8.inputs[0])
_L.new(n9.outputs[0], n8.inputs[1])
_L.new(n8.outputs[0], n1.inputs[0])
n1.is_active_output = True

# ---- material node trees
mat_sm64_material.use_nodes = True; mat_sm64_material.node_tree.nodes.clear()
_N = mat_sm64_material.node_tree.nodes; _L = mat_sm64_material.node_tree.links
n0 = _N.new('ShaderNodeOutputMaterial'); n0.name = 'Material Output'; n0.location = (2700, 0)
n1 = _N.new('ShaderNodeGroup'); n1.name = 'Get UV 0 F3D v3'; n1.location = (0, 0)
n1.label = 'Get UV'
n1.node_tree = ng_get_uv_f3d_v3
n1.inputs[0].default_value = 0.0
n1.inputs[1].default_value = 0.0
n1.inputs[2].default_value = (32.0, 32.0, 0.0)
n1.inputs[3].default_value = (0.0, 0.0, 0.0)
n1.inputs[4].default_value = (1.0, 1.0, 0.0)
n1.inputs[5].default_value = (0.0, 0.0, 0.0)
n1.inputs[6].default_value = (1.0, 1.0, 0.0)
n1.inputs[7].default_value = (0.0, 0.0, 0.0)
n1.inputs[8].default_value = (0.0, 0.0, 0.0)
n1.inputs[9].default_value = (1.0, 1.0, 0.0)
n1.inputs[10].default_value = (0.01562, 0.01562, 0.0)
n2 = _N.new('ShaderNodeGroup'); n2.name = 'Get UV 1 F3D v3'; n2.location = (300, 0)
n2.label = 'Get UV'
n2.node_tree = ng_get_uv_f3d_v3
n2.inputs[0].default_value = 0.0
n2.inputs[1].default_value = 0.0
n2.inputs[2].default_value = (0.0, 0.0, 0.0)
n2.inputs[3].default_value = (0.0, 0.0, 0.0)
n2.inputs[4].default_value = (0.0, 0.0, 0.0)
n2.inputs[5].default_value = (0.0, 0.0, 0.0)
n2.inputs[6].default_value = (0.0, 0.0, 0.0)
n2.inputs[7].default_value = (0.0, 0.0, 0.0)
n2.inputs[8].default_value = (0.0, 0.0, 0.0)
n2.inputs[9].default_value = (0.0, 0.0, 0.0)
n2.inputs[10].default_value = (0.0, 0.0, 0.0)
n3 = _N.new('NodeUndefined'); n3.name = 'Primitive Color Output'; n3.location = (900, 0)
n3.inputs[0].default_value = (0.0, 0.0, 0.0, 1.0)
n4 = _N.new('ShaderNodeMath'); n4.name = 'Primitive Color Alpha'; n4.location = (1200, 0)
n4.inputs[1].default_value = 0.0
n4.inputs[2].default_value = 0.0
n5 = _N.new('ShaderNodeMix'); n5.name = 'Primitive Color RGB'; n5.location = (1200, -100)
n5.data_type = 'RGBA'
n5.inputs[0].default_value = 0.0
n6 = _N.new('NodeUndefined'); n6.name = 'Environment Color Output'; n6.location = (900, -100)
n6.inputs[0].default_value = (0.0, 0.0, 0.0, 1.0)
n7 = _N.new('ShaderNodeMath'); n7.name = 'Environment Color Alpha'; n7.location = (1200, -100)
n7.inputs[1].default_value = 0.0
n7.inputs[2].default_value = 0.0
n8 = _N.new('ShaderNodeMix'); n8.name = 'Environment Color RGB'; n8.location = (1200, -200)
n8.data_type = 'RGBA'
n8.inputs[0].default_value = 0.0
n9 = _N.new('ShaderNodeTexImage'); n9.name = 'Texture 0'; n9.location = (1200, -200)
n9.label = 'Texture 0'
n9.image = img_oceanblue_png
n9.interpolation = 'Closest'
n10 = _N.new('ShaderNodeTexImage'); n10.name = 'Texture 1'; n10.location = (1200, -300)
n10.label = 'Texture 1'
n11 = _N.new('ShaderNodeRGB'); n11.name = 'Chroma Key Center'; n11.location = (1200, -400)
n11.label = 'Chroma Key Center'
n11.outputs[0].default_value = (0.5, 0.5, 0.5, 1.0)
n12 = _N.new('ShaderNodeRGB'); n12.name = 'Chroma Key Scale'; n12.location = (1200, -500)
n12.label = 'Chroma Key Scale'
n12.outputs[0].default_value = (0.0, 0.0, 0.0, 1.0)
n13 = _N.new('ShaderNodeValue'); n13.name = 'LOD Fraction'; n13.location = (1200, -600)
n13.label = 'LOD Fraction'
n13.outputs[0].default_value = 0.5
n14 = _N.new('ShaderNodeValue'); n14.name = 'Primitive LOD Fraction'; n14.location = (1200, -700)
n14.label = 'Primitive LOD Fraction'
n14.outputs[0].default_value = 0.0
n15 = _N.new('ShaderNodeTexNoise'); n15.name = 'Noise'; n15.location = (1200, -800)
n15.label = 'Noise'
n15.inputs[1].default_value = 40.0
n15.inputs[2].default_value = 10.0
n16 = _N.new('ShaderNodeValue'); n16.name = 'YUV Convert K4'; n16.location = (1200, -900)
n16.label = 'YUV Convert K4'
n16.outputs[0].default_value = 0.4471
n17 = _N.new('ShaderNodeValue'); n17.name = 'YUV Convert K5'; n17.location = (1200, -1000)
n17.label = 'YUV Convert K5'
n17.outputs[0].default_value = 0.1647
n18 = _N.new('ShaderNodeValue'); n18.name = '1'; n18.location = (1200, -1100)
n18.label = '1'
n18.outputs[0].default_value = 1.0
n19 = _N.new('ShaderNodeValue'); n19.name = '0'; n19.location = (1200, -1200)
n19.label = '0'
n19.outputs[0].default_value = 0.0
n20 = _N.new('ShaderNodeGroup'); n20.name = 'Get Texture Color'; n20.location = (1500, 0)
n20.node_tree = ng_get_texture_color_f3d_v3
n20.inputs[2].default_value = 0.0
n20.inputs[3].default_value = 1.0
n20.inputs[4].default_value = 0.0
n21 = _N.new('ShaderNodeGroup'); n21.name = 'Get Texture Color.001'; n21.location = (1500, -200)
n21.node_tree = ng_get_texture_color_f3d_v3
n21.inputs[2].default_value = 0.0
n21.inputs[3].default_value = 0.0
n21.inputs[4].default_value = 0.0
n22 = _N.new('ShaderNodeGroup'); n22.name = 'Shade Color'; n22.location = (1800, 0)
n22.label = 'Shade Color'
n22.node_tree = ng_get_shade_color_f3d_v3
n22.inputs[0].default_value = 1.0
n22.inputs[1].default_value = 1.0
n22.inputs[2].default_value = (1.0, 1.0, 1.0, 1.0)
n23 = _N.new('ShaderNodeGroup'); n23.name = 'Color Combiner Cycle 1 F3D v3'; n23.location = (2100, 0)
n23.node_tree = ng_color_combiner_f3d_v3
n24 = _N.new('ShaderNodeGroup'); n24.name = 'Color Combiner Cycle 2 F3D v3'; n24.location = (2100, -400)
n24.node_tree = ng_color_combiner_f3d_v3
n25 = _N.new('ShaderNodeGroup'); n25.name = 'F3D v3'; n25.location = (2400, 0)
n25.node_tree = ng_f3d_v3
n25.inputs[4].default_value = 0.0
n25.inputs[5].default_value = 1.0
n25.inputs[6].default_value = 0.0
_L.new(n3.outputs[1], n4.inputs[0])
_L.new(n3.outputs[0], n5.inputs[6])
_L.new(n6.outputs[1], n7.inputs[0])
_L.new(n6.outputs[0], n8.inputs[6])
_L.new(n1.outputs[0], n9.inputs[0])
_L.new(n2.outputs[0], n10.inputs[0])
_L.new(n9.outputs[0], n20.inputs[0])
_L.new(n9.outputs[1], n20.inputs[1])
_L.new(n10.outputs[0], n21.inputs[0])
_L.new(n10.outputs[1], n21.inputs[1])
_L.new(n23.outputs[0], n25.inputs[0])
_L.new(n23.outputs[1], n25.inputs[1])
_L.new(n24.outputs[0], n25.inputs[2])
_L.new(n24.outputs[1], n25.inputs[3])
_L.new(n25.outputs[0], n0.inputs[0])
_L.new(n20.outputs[0], n23.inputs[0])
_L.new(n19.outputs[0], n23.inputs[1])
_L.new(n22.outputs[0], n23.inputs[2])
_L.new(n19.outputs[0], n23.inputs[3])
_L.new(n19.outputs[0], n23.inputs[4])
_L.new(n19.outputs[0], n23.inputs[5])
_L.new(n19.outputs[0], n23.inputs[6])
_L.new(n7.outputs[0], n23.inputs[7])
_L.new(n20.outputs[0], n24.inputs[0])
_L.new(n19.outputs[0], n24.inputs[1])
_L.new(n22.outputs[0], n24.inputs[2])
_L.new(n19.outputs[0], n24.inputs[3])
_L.new(n19.outputs[0], n24.inputs[4])
_L.new(n19.outputs[0], n24.inputs[5])
_L.new(n19.outputs[0], n24.inputs[6])
_L.new(n7.outputs[0], n24.inputs[7])
n0.is_active_output = True

# ---- world
world_world = bpy.data.worlds.new('World'); scene.world = world_world
world_world.use_nodes = True; world_world.node_tree.nodes.clear()
_N = world_world.node_tree.nodes; _L = world_world.node_tree.links
n0 = _N.new('ShaderNodeOutputWorld'); n0.name = 'World Output'; n0.location = (300, 300)
n1 = _N.new('ShaderNodeBackground'); n1.name = 'Background'; n1.location = (10, 300)
n1.inputs[0].default_value = (0.05088, 0.05088, 0.05088, 1.0)
_L.new(n1.outputs[0], n0.inputs[0])
n0.is_active_output = True
world_world.color = (0.05088, 0.05088, 0.05088)
world_world.use_sun_shadow = False
world_world.sun_shadow_jitter_overblur = 0.0

# ---- cameras
cam_camera = bpy.data.cameras.new('Camera')
cam_camera.clip_end = 100.0
cam_camera.ortho_scale = 7.314

# ---- lights
light_light = bpy.data.lights.new('Light', 'POINT')
light_light.transmission_factor = 0.0
light_light.energy = 1000.0
light_light.shadow_soft_size = 0.1
light_light.shadow_maximum_resolution = 0.006
light_light.use_absolute_resolution = True

# ---- meshes
me_plane = bpy.data.meshes.new('Plane')
me_plane.from_pydata([(-5.76e-08, -1.112, -0.3559), (-5.76e-08, -1.112, 0.3954), (-6.563e-08, -0.9284, 0.3763), (-7.167e-08, -0.79, 0.288), (-7.198e-08, -0.7829, 0.1187), (-6.344e-08, -0.9785, 0.01137), (-7.178e-08, -0.7877, -0.07927), (-7.178e-08, -0.7877, -0.2462), (-6.25e-08, -0.9999, -0.2081), (-6.907e-08, -0.8497, -0.2009), (-6.792e-08, -0.8759, -0.1079), (-6.198e-08, -1.012, -0.09119), (-6.177e-08, -1.017, 0.1187), (-6.74e-08, -0.8878, 0.1545), (-6.698e-08, -0.8974, 0.2857), (-6.156e-08, -1.021, 0.3), (-7.834e-08, -0.6374, -0.2582), (-7.803e-08, -0.6445, 0.2833), (-8.22e-08, -0.5491, 0.2952), (-8.22e-08, -0.5491, 0.1783), (-9.159e-08, -0.3345, 0.2809), (-9.304e-08, -0.3011, 0.1926), (-8.304e-08, -0.5301, 0.1187), (-8.304e-08, -0.5301, -0.2128), (-9.638e-08, -0.2248, -0.08881), (-9.576e-08, -0.2391, 0.2475), (-9.93e-08, -0.158, -0.1556), (-1.05e-07, -0.02679, -0.1461), (-1.084e-07, 0.04953, -0.1198), (-1.09e-07, 0.06384, 0.2475), (-1.06e-07, -0.005328, 0.2475), (-1.058e-07, -0.0101, -0.02918), (-9.94e-08, -0.1556, -0.06734), (-9.899e-08, -0.1651, 0.2499), (-1.143e-07, 0.1855, 0.2499), (-1.198e-07, 0.3119, 0.2499), (-1.196e-07, 0.3071, 0.3501), (-1.245e-07, 0.4192, 0.3548), (-1.246e-07, 0.4216, 0.2523), (-1.301e-07, 0.5456, 0.2523), (-1.307e-07, 0.5599, 0.1688), (-1.248e-07, 0.4264, 0.164), (-1.257e-07, 0.4455, -0.1341), (-1.183e-07, 0.2761, -0.127), (-1.194e-07, 0.3024, 0.164), (-1.144e-07, 0.1879, 0.1569), (-1.34e-07, 0.6363, -0.0745), (-1.334e-07, 0.622, 0.2618), (-1.369e-07, 0.7031, -0.1413), (-1.427e-07, 0.8342, -0.1317), (-1.46e-07, 0.9106, -0.1055), (-1.466e-07, 0.9249, 0.2618), (-1.436e-07, 0.8557, 0.2618), (-1.434e-07, 0.8509, -0.01487), (-1.37e-07, 0.7054, -0.05303), (-1.366e-07, 0.6959, 0.2642), (-1.543e-07, 1.101, 0.2594), (-1.595e-07, 1.218, 0.3071), (-1.649e-07, 1.342, 0.3024), (-1.648e-07, 1.34, 0.2093), (-1.572e-07, 1.166, 0.1855), (-1.556e-07, 1.13, 0.07815), (-1.624e-07, 1.285, 0.03999), (-1.682e-07, 1.419, -0.02441), (-1.672e-07, 1.395, -0.2081), (-1.588e-07, 1.204, -0.2582), (-1.543e-07, 1.101, -0.2438), (-1.546e-07, 1.106, -0.1866), (-1.611e-07, 1.256, -0.1532), (-1.628e-07, 1.295, -0.09119), (-1.609e-07, 1.252, -0.04349), (-1.552e-07, 1.12, -0.03395), (-1.527e-07, 1.063, -0.01248), (-1.511e-07, 1.027, 0.06384), (-0.5227, -1.112, -0.3559), (-0.5227, -1.112, 0.3954), (-0.5227, -0.9284, 0.3763), (-0.5227, -0.79, 0.288), (-0.5227, -0.7829, 0.1187), (-0.5227, -0.9785, 0.01137), (-0.5227, -0.7877, -0.07927), (-0.5227, -0.7877, -0.2462), (-0.5227, -0.9999, -0.2081), (-0.5227, -0.8497, -0.2009), (-0.5227, -0.8759, -0.1079), (-0.5227, -1.012, -0.09119), (-0.5227, -1.017, 0.1187), (-0.5227, -0.8878, 0.1545), (-0.5227, -0.8974, 0.2857), (-0.5227, -1.021, 0.3), (-0.5227, -0.6374, -0.2582), (-0.5227, -0.6445, 0.2833), (-0.5227, -0.5491, 0.2952), (-0.5227, -0.5491, 0.1783), (-0.5227, -0.3345, 0.2809), (-0.5227, -0.3011, 0.1926), (-0.5227, -0.5301, 0.1187), (-0.5227, -0.5301, -0.2128), (-0.5227, -0.2248, -0.08881), (-0.5227, -0.2391, 0.2475), (-0.5227, -0.158, -0.1556), (-0.5227, -0.02679, -0.1461), (-0.5227, 0.04953, -0.1198), (-0.5227, 0.06384, 0.2475), (-0.5227, -0.005328, 0.2475), (-0.5227, -0.0101, -0.02918), (-0.5227, -0.1556, -0.06734), (-0.5227, -0.1651, 0.2499), (-0.5227, 0.1855, 0.2499), (-0.5227, 0.3119, 0.2499), (-0.5227, 0.3071, 0.3501), (-0.5227, 0.4192, 0.3548), (-0.5227, 0.4216, 0.2523), (-0.5227, 0.5456, 0.2523), (-0.5227, 0.5599, 0.1688), (-0.5227, 0.4264, 0.164), (-0.5227, 0.4455, -0.1341), (-0.5227, 0.2761, -0.127), (-0.5227, 0.3024, 0.164), (-0.5227, 0.1879, 0.1569), (-0.5227, 0.6363, -0.0745), (-0.5227, 0.622, 0.2618), (-0.5227, 0.7031, -0.1413), (-0.5227, 0.8342, -0.1317), (-0.5227, 0.9106, -0.1055), (-0.5227, 0.9249, 0.2618), (-0.5227, 0.8557, 0.2618), (-0.5227, 0.8509, -0.01487), (-0.5227, 0.7054, -0.05303), (-0.5227, 0.6959, 0.2642), (-0.5227, 1.101, 0.2594), (-0.5227, 1.218, 0.3071), (-0.5227, 1.342, 0.3024), (-0.5227, 1.34, 0.2093), (-0.5227, 1.166, 0.1855), (-0.5227, 1.13, 0.07815), (-0.5227, 1.285, 0.03999), (-0.5227, 1.419, -0.02441), (-0.5227, 1.395, -0.2081), (-0.5227, 1.204, -0.2582), (-0.5227, 1.101, -0.2438), (-0.5227, 1.106, -0.1866), (-0.5227, 1.256, -0.1532), (-0.5227, 1.295, -0.09119), (-0.5227, 1.252, -0.04349), (-0.5227, 1.12, -0.03395), (-0.5227, 1.063, -0.01248), (-0.5227, 1.027, 0.06384)], [], [(6, 10, 9, 8, 0, 7), (5, 11, 10, 6), (0, 8, 11, 5, 12, 1), (3, 14, 13, 12, 5, 4), (1, 12, 15, 14, 3, 2), (17, 18, 19, 20, 21, 22, 23, 16), (24, 26, 27, 28, 29, 30, 31, 32, 33, 25), (35, 34, 45, 44, 43, 42, 41, 40, 39, 38, 37, 36), (46, 48, 49, 50, 51, 52, 53, 54, 55, 47), (57, 56, 73, 72, 71, 70, 69, 68, 67, 66, 65, 64, 63, 62, 61, 60, 59, 58), (80, 81, 74, 82, 83, 84), (79, 80, 84, 85), (74, 75, 86, 79, 85, 82), (77, 78, 79, 86, 87, 88), (75, 76, 77, 88, 89, 86), (91, 90, 97, 96, 95, 94, 93, 92), (98, 99, 107, 106, 105, 104, 103, 102, 101, 100), (109, 110, 111, 112, 113, 114, 115, 116, 117, 118, 119, 108), (120, 121, 129, 128, 127, 126, 125, 124, 123, 122), (131, 132, 133, 134, 135, 136, 137, 138, 139, 140, 141, 142, 143, 144, 145, 146, 147, 130), (73, 56, 130, 147), (48, 46, 120, 122), (22, 21, 95, 96), (49, 48, 122, 123), (23, 22, 96, 97), (50, 49, 123, 124), (16, 23, 97, 90), (51, 50, 124, 125), (24, 25, 99, 98), (0, 1, 75, 74), (52, 51, 125, 126), (26, 24, 98, 100), (1, 2, 76, 75), (53, 52, 126, 127), (27, 26, 100, 101), (2, 3, 77, 76), (54, 53, 127, 128), (28, 27, 101, 102), (3, 4, 78, 77), (55, 54, 128, 129), (29, 28, 102, 103), (4, 5, 79, 78), (47, 55, 129, 121), (30, 29, 103, 104), (5, 6, 80, 79), (56, 57, 131, 130), (31, 30, 104, 105), (6, 7, 81, 80), (57, 58, 132, 131), (32, 31, 105, 106), (7, 0, 74, 81), (58, 59, 133, 132), (33, 32, 106, 107), (59, 60, 134, 133), (25, 33, 107, 99), (8, 9, 83, 82), (60, 61, 135, 134), (34, 35, 109, 108), (9, 10, 84, 83), (61, 62, 136, 135), (35, 36, 110, 109), (10, 11, 85, 84), (62, 63, 137, 136), (36, 37, 111, 110), (11, 8, 82, 85), (63, 64, 138, 137), (37, 38, 112, 111), (64, 65, 139, 138), (38, 39, 113, 112), (12, 13, 87, 86), (65, 66, 140, 139), (39, 40, 114, 113), (13, 14, 88, 87), (66, 67, 141, 140), (40, 41, 115, 114), (14, 15, 89, 88), (67, 68, 142, 141), (41, 42, 116, 115), (15, 12, 86, 89), (68, 69, 143, 142), (42, 43, 117, 116), (17, 16, 90, 91), (69, 70, 144, 143), (43, 44, 118, 117), (18, 17, 91, 92), (70, 71, 145, 144), (44, 45, 119, 118), (19, 18, 92, 93), (71, 72, 146, 145), (45, 34, 108, 119), (20, 19, 93, 94), (72, 73, 147, 146), (46, 47, 121, 120), (21, 20, 94, 95)])
_uv = me_plane.uv_layers.new(name='UVMap')
_uv.uv.foreach_set('vector', [0.0, 0.0, 0.0, 0.0, 0.0, 0.0, 0.0, 0.0, 0.0, 0.0, 0.0, 0.0, 0.0, 0.0, 0.0, 0.0, 0.0, 0.0, 0.0, 0.0, 0.0, 0.0, 0.0, 0.0, 0.0, 0.0, 0.0, 0.0, 0.0, 0.0, 0.0, 0.0, 0.0, 0.0, 0.0, 0.0, 0.0, 0.0, 0.0, 0.0, 0.0, 0.0, 0.0, 0.0, 0.0, 0.0, 0.0, 0.0, 0.0, 0.0, 0.0, 0.0, 0.0, 0.0, 0.0, 0.0, 0.0, 0.0, 0.0, 0.0, 0.0, 0.0, 0.0, 0.0, 0.0, 0.0, 0.0, 0.0, 0.0, 0.0, 0.0, 0.0, 0.0, 0.0, 0.0, 0.0, 0.0, 0.0, 0.0, 0.0, 0.0, 0.0, 0.0, 0.0, 0.0, 0.0, 0.0, 0.0, 0.0, 0.0, 0.0, 0.0, 0.0, 0.0, 0.0, 0.0, 0.0, 0.0, 0.0, 0.0, 0.0, 0.0, 0.0, 0.0, 0.0, 0.0, 0.0, 0.0, 0.0, 0.0, 0.0, 0.0, 0.0, 0.0, 0.0, 0.0, 0.0, 0.0, 0.0, 0.0, 0.0, 0.0, 0.0, 0.0, 0.0, 0.0, 0.0, 0.0, 0.0, 0.0, 0.0, 0.0, 0.0, 0.0, 0.0, 0.0, 0.0, 0.0, 0.0, 0.0, 0.0, 0.0, 0.0, 0.0, 0.0, 0.0, 0.0, 0.0, 0.0, 0.0, 0.0, 0.0, 0.0, 0.0, 0.0, 0.0, 0.0, 0.0, 0.0, 0.0, 0.0, 0.0, 0.0, 0.0, 0.0, 0.0, 0.0, 0.0, 0.0, 0.0, 0.0, 0.0, 0.0, 0.0, 0.0, 0.0, 0.0, 0.0, 0.0, 0.0, 0.0, 0.0, 0.0, 0.0, 0.0, 0.0, 0.0, 0.0, 0.0, 0.0, 0.0, 0.0, 0.0, 0.0, 0.0, 0.0, 0.0, 0.0, 0.0, 0.0, 0.0, 0.0, 0.0, 0.0, 0.0, 0.0, 0.0, 0.0, 0.0, 0.0, 0.0, 0.0, 0.0, 0.0, 0.0, 0.0, 0.0, 0.0, 0.0, 0.0, 0.0, 0.0, 0.0, 0.0, 0.0, 0.0, 0.0, 0.0, 0.0, 0.0, 0.0, 0.0, 0.0, 0.0, 0.0, 0.0, 0.0, 0.0, 0.0, 0.0, 0.0, 0.0, 0.0, 0.0, 0.0, 0.0, 0.0, 0.0, 0.0, 0.0, 0.0, 0.0, 0.0, 0.0, 0.0, 0.0, 0.0, 0.0, 0.0, 0.0, 0.0, 0.0, 0.0, 0.0, 0.0, 0.0, 0.0, 0.0, 0.0, 0.0, 0.0, 0.0, 0.0, 0.0, 0.0, 0.0, 0.0, 0.0, 0.0, 0.0, 0.0, 0.0, 0.0, 0.0, 0.0, 0.0, 0.0, 0.0, 0.0, 0.0, 0.0, 0.0, 0.0, 0.0, 0.0, 0.0, 0.0, 0.0, 0.0, 0.0, 0.0, 0.0, 0.0, 0.0, 0.0, 0.0, 0.0, 0.0, 0.0, 0.0, 0.0, 0.0, 0.0, 0.0, 0.0, 0.0, 0.0, 0.0, 0.0, 0.0, 0.0, 0.0, 0.0, 0.0, 0.0, 0.0, 0.0, 0.0, 0.0, 0.0, 0.0, 0.0, 0.0, 0.0, 0.0, 0.0, 0.0, 0.0, 0.0, 0.0, 0.0, 0.0, 0.0, 0.0, 0.0, 0.0, 0.0, 0.0, 0.0, 0.0, 0.0, 0.0, 0.0, 0.0, 0.0, 0.0, 0.0, 0.0, 0.0, 0.0, 0.0, 0.0, 0.0, 0.0, 0.0, 0.0, 0.0, 0.0, 0.0, 0.0, 0.0, 0.0, 0.0, 0.0, 0.0, 0.0, 0.0, 0.0, 0.0, 0.0, 0.0, 0.0, 0.0, 0.0, 0.0, 0.0, 0.0, 0.0, 0.0, 0.0, 0.0, 0.0, 0.0, 0.0, 0.0, 0.0, 0.0, 0.0, 0.0, 0.0, 0.0, 0.0, 0.0, 0.0, 0.0, 0.0, 0.0, 0.0, 0.0, 0.0, 0.0, 0.0, 0.0, 0.0, 0.0, 0.0, 0.0, 0.0, 0.0, 0.0, 0.0, 0.0, 0.0, 0.0, 0.0, 0.0, 0.0, 0.0, 0.0, 0.0, 0.0, 0.0, 0.0, 0.0, 0.0, 0.0, 0.0, 0.0, 0.0, 0.0, 0.0, 0.0, 0.0, 0.0, 0.0, 0.0, 0.0, 0.0, 0.0, 0.0, 0.0, 0.0, 0.0, 0.0, 0.0, 0.0, 0.0, 0.0, 0.0, 0.0, 0.0, 0.0, 0.0, 0.0, 0.0, 0.0, 0.0, 0.0, 0.0, 0.0, 0.0, 0.0, 0.0, 0.0, 0.0, 0.0, 0.0, 0.0, 0.0, 0.0, 0.0, 0.0, 0.0, 0.0, 0.0, 0.0, 0.0, 0.0, 0.0, 0.0, 0.0, 0.0, 0.0, 0.0, 0.0, 0.0, 0.0, 0.0, 0.0, 0.0, 0.0, 0.0, 0.0, 0.0, 0.0, 0.0, 0.0, 0.0, 0.0, 0.0, 0.0, 0.0, 0.0, 0.0, 0.0, 0.0, 0.0, 0.0, 0.0, 0.0, 0.0, 0.0, 0.0, 0.0, 0.0, 0.0, 0.0, 0.0, 0.0, 0.0, 0.0, 0.0, 0.0, 0.0, 0.0, 0.0, 0.0, 0.0, 0.0, 0.0, 0.0, 0.0, 0.0, 0.0, 0.0, 0.0, 0.0, 0.0, 0.0, 0.0, 0.0, 0.0, 0.0, 0.0, 0.0, 0.0, 0.0, 0.0, 0.0, 0.0, 0.0, 0.0, 0.0, 0.0, 0.0, 0.0, 0.0, 0.0, 0.0, 0.0, 0.0, 0.0, 0.0, 0.0, 0.0, 0.0, 0.0, 0.0, 0.0, 0.0, 0.0, 0.0, 0.0, 0.0, 0.0, 0.0, 0.0, 0.0, 0.0, 0.0, 0.0, 0.0, 0.0, 0.0, 0.0, 0.0, 0.0, 0.0, 0.0, 0.0, 0.0, 0.0, 0.0, 0.0, 0.0, 0.0, 0.0, 0.0, 0.0, 0.0, 0.0, 0.0, 0.0, 0.0, 0.0, 0.0, 0.0, 0.0, 0.0, 0.0, 0.0, 0.0, 0.0, 0.0, 0.0, 0.0, 0.0, 0.0, 0.0, 0.0, 0.0, 0.0, 0.0, 0.0, 0.0, 0.0, 0.0, 0.0, 0.0, 0.0, 0.0, 0.0, 0.0, 0.0, 0.0, 0.0, 0.0, 0.0, 0.0, 0.0, 0.0, 0.0, 0.0, 0.0, 0.0, 0.0, 0.0, 0.0, 0.0, 0.0, 0.0, 0.0, 0.0, 0.0, 0.0, 0.0, 0.0, 0.0, 0.0, 0.0, 0.0, 0.0, 0.0, 0.0, 0.0, 0.0, 0.0, 0.0, 0.0, 0.0, 0.0, 0.0, 0.0, 0.0, 0.0, 0.0, 0.0, 0.0, 0.0, 0.0, 0.0, 0.0, 0.0, 0.0, 0.0, 0.0, 0.0, 0.0, 0.0, 0.0, 0.0, 0.0, 0.0, 0.0, 0.0, 0.0, 0.0, 0.0, 0.0, 0.0, 0.0, 0.0, 0.0, 0.0, 0.0, 0.0, 0.0, 0.0, 0.0, 0.0, 0.0, 0.0, 0.0, 0.0, 0.0, 0.0, 0.0, 0.0, 0.0, 0.0, 0.0, 0.0, 0.0, 0.0, 0.0, 0.0, 0.0, 0.0, 0.0, 0.0, 0.0, 0.0, 0.0, 0.0, 0.0, 0.0, 0.0, 0.0, 0.0, 0.0, 0.0, 0.0, 0.0, 0.0, 0.0, 0.0, 0.0, 0.0, 0.0, 0.0, 0.0, 0.0, 0.0, 0.0, 0.0, 0.0, 0.0, 0.0, 0.0, 0.0, 0.0, 0.0, 0.0, 0.0, 0.0, 0.0, 0.0, 0.0, 0.0, 0.0, 0.0, 0.0, 0.0, 0.0, 0.0, 0.0, 0.0, 0.0, 0.0, 0.0, 0.0, 0.0, 0.0, 0.0, 0.0, 0.0, 0.0, 0.0, 0.0, 0.0, 0.0, 0.0, 0.0, 0.0, 0.0, 0.0, 0.0, 0.0, 0.0, 0.0, 0.0, 0.0, 0.0, 0.0, 0.0, 0.0, 0.0, 0.0, 0.0, 0.0, 0.0, 0.0, 0.0, 0.0, 0.0, 0.0, 0.0, 0.0, 0.0, 0.0, 0.0, 0.0, 0.0, 0.0, 0.0, 0.0, 0.0, 0.0, 0.0, 0.0, 0.0, 0.0, 0.0, 0.0, 0.0, 0.0, 0.0, 0.0, 0.0, 0.0, 0.0, 0.0, 0.0, 0.0, 0.0, 0.0, 0.0, 0.0, 0.0, 0.0, 0.0, 0.0, 0.0, 0.0, 0.0, 0.0, 0.0, 0.0, 0.0, 0.0, 0.0, 0.0, 0.0, 0.0, 0.0, 0.0, 0.0, 0.0, 0.0, 0.0, 0.0, 0.0, 0.0, 0.0, 0.0, 0.0, 0.0, 0.0, 0.0, 0.0, 0.0, 0.0, 0.0, 0.0, 0.0, 0.0, 0.0, 0.0, 0.0, 0.0, 0.0, 0.0, 0.0, 0.0, 0.0, 0.0, 0.0, 0.0, 0.0, 0.0, 0.0, 0.0, 0.0, 0.0, 0.0, 0.0, 0.0, 0.0, 0.0, 0.0, 0.0, 0.0, 0.0, 0.0, 0.0, 0.0, 0.0, 0.0, 0.0, 0.0, 0.0, 0.0, 0.0, 0.0, 0.0, 0.0])
me_plane.materials.append(mat_sm64_material)
me_plane.use_remesh_fix_poles = True
me_plane.use_remesh_preserve_attributes = False
me_plane.use_mirror_vertex_groups = False
me_plane.update()

# ---- objects
ob_light = bpy.data.objects.new('Light', light_light)
ob_camera = bpy.data.objects.new('Camera', cam_camera)
ob_plane = bpy.data.objects.new('Plane', me_plane)

# ---- transforms, parenting, visibility, modifiers, constraints
ob_light.location = (4.076, 1.005, 5.904)
ob_light.rotation_euler = (0.6503, 0.05522, 1.866)
ob_light.lock_rotations_4d = False
ob_light.empty_display_type = 'ARROWS'
ob_light.color = (0.0, 0.0, 0.0, 0.0)
ob_light.lineart.crease_threshold = 0.0
ob_camera.location = (7.359, -6.926, 4.958)
ob_camera.rotation_euler = (1.109, 0.0, 0.8149)
ob_camera.lock_rotations_4d = False
ob_camera.empty_display_type = 'ARROWS'
ob_camera.color = (0.0, 0.0, 0.0, 0.0)
ob_camera.display_type = 'WIRE'
ob_camera.lineart.crease_threshold = 0.0
ob_plane.location = (0.0, 0.0, 0.0)
ob_plane.lineart.crease_threshold = 0.0

# ---- collection membership
col_collection.objects.link(ob_light)
col_collection.objects.link(ob_camera)
col_collection.objects.link(ob_plane)

# ---- scene / render settings (as saved in the file)
scene.camera = ob_camera
scene.frame_start = 1; scene.frame_end = 250; scene.frame_set(1)
scene.render.engine = 'BLENDER_EEVEE_NEXT'
scene.cycles.use_denoising = False
scene.cycles.samples = 128
scene.cycles.sampling_pattern = 'TABULATED_SOBOL'
scene.cycles.use_adaptive_sampling = False
scene.cycles.use_light_tree = False
scene.view_settings.view_transform = 'Filmic'
bpy.context.view_layer.update()
